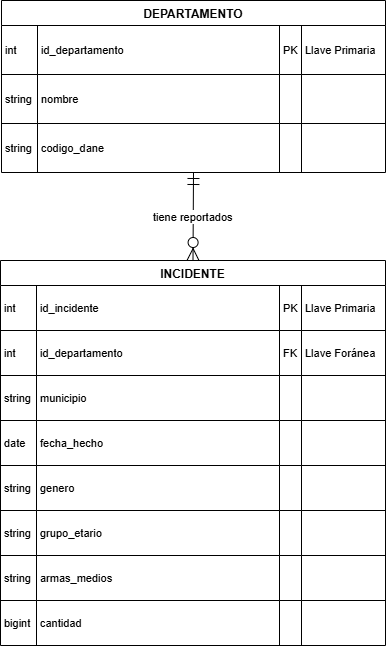

The diagram above was exported from draw.io. Its source (the exported page's mxGraphModel, read from the mxfile embedded in the PNG):
<mxGraphModel dx="2253" dy="743" grid="1" gridSize="10" guides="1" tooltips="1" connect="1" arrows="1" fold="1" page="1" pageScale="1" pageWidth="827" pageHeight="1169" math="0" shadow="0">
  <root>
    <mxCell id="0" />
    <mxCell id="1" parent="0" />
    <mxCell id="hwa_rdi3VdVi9DilDix8-1" parent="1" style="shape=table;startSize=25;container=1;collapsible=0;childLayout=tableLayout;fixedRows=1;rowLines=1;fontStyle=1;align=center;resizeLast=1;" value="DEPARTAMENTO" vertex="1">
      <mxGeometry height="172" width="384" x="-20" y="20" as="geometry" />
    </mxCell>
    <mxCell id="hwa_rdi3VdVi9DilDix8-2" parent="hwa_rdi3VdVi9DilDix8-1" style="shape=tableRow;horizontal=0;startSize=0;swimlaneHead=0;swimlaneBody=0;fillColor=none;collapsible=0;dropTarget=0;points=[[0,0.5],[1,0.5]];portConstraint=eastwest;top=0;left=0;right=0;bottom=0;" vertex="1">
      <mxGeometry height="49" width="384" y="25" as="geometry" />
    </mxCell>
    <mxCell id="hwa_rdi3VdVi9DilDix8-3" parent="hwa_rdi3VdVi9DilDix8-2" style="shape=partialRectangle;connectable=0;fillColor=none;top=0;left=0;bottom=0;right=0;align=left;spacingLeft=2;overflow=hidden;fontSize=11;" value="int" vertex="1">
      <mxGeometry height="49" width="36" as="geometry">
        <mxRectangle height="49" width="36" as="alternateBounds" />
      </mxGeometry>
    </mxCell>
    <mxCell id="hwa_rdi3VdVi9DilDix8-4" parent="hwa_rdi3VdVi9DilDix8-2" style="shape=partialRectangle;connectable=0;fillColor=none;top=0;left=0;bottom=0;right=0;align=left;spacingLeft=2;overflow=hidden;fontSize=11;" value="id_departamento" vertex="1">
      <mxGeometry height="49" width="242" x="36" as="geometry">
        <mxRectangle height="49" width="242" as="alternateBounds" />
      </mxGeometry>
    </mxCell>
    <mxCell id="hwa_rdi3VdVi9DilDix8-5" parent="hwa_rdi3VdVi9DilDix8-2" style="shape=partialRectangle;connectable=0;fillColor=none;top=0;left=0;bottom=0;right=0;align=left;spacingLeft=2;overflow=hidden;fontSize=11;" value="PK" vertex="1">
      <mxGeometry height="49" width="22" x="278" as="geometry">
        <mxRectangle height="49" width="22" as="alternateBounds" />
      </mxGeometry>
    </mxCell>
    <mxCell id="hwa_rdi3VdVi9DilDix8-6" parent="hwa_rdi3VdVi9DilDix8-2" style="shape=partialRectangle;connectable=0;fillColor=none;top=0;left=0;bottom=0;right=0;align=left;spacingLeft=2;overflow=hidden;fontSize=11;" value="Llave Primaria" vertex="1">
      <mxGeometry height="49" width="84" x="300" as="geometry">
        <mxRectangle height="49" width="84" as="alternateBounds" />
      </mxGeometry>
    </mxCell>
    <mxCell id="hwa_rdi3VdVi9DilDix8-7" parent="hwa_rdi3VdVi9DilDix8-1" style="shape=tableRow;horizontal=0;startSize=0;swimlaneHead=0;swimlaneBody=0;fillColor=none;collapsible=0;dropTarget=0;points=[[0,0.5],[1,0.5]];portConstraint=eastwest;top=0;left=0;right=0;bottom=0;" vertex="1">
      <mxGeometry height="49" width="384" y="74" as="geometry" />
    </mxCell>
    <mxCell id="hwa_rdi3VdVi9DilDix8-8" parent="hwa_rdi3VdVi9DilDix8-7" style="shape=partialRectangle;connectable=0;fillColor=none;top=0;left=0;bottom=0;right=0;align=left;spacingLeft=2;overflow=hidden;fontSize=11;" value="string" vertex="1">
      <mxGeometry height="49" width="36" as="geometry">
        <mxRectangle height="49" width="36" as="alternateBounds" />
      </mxGeometry>
    </mxCell>
    <mxCell id="hwa_rdi3VdVi9DilDix8-9" parent="hwa_rdi3VdVi9DilDix8-7" style="shape=partialRectangle;connectable=0;fillColor=none;top=0;left=0;bottom=0;right=0;align=left;spacingLeft=2;overflow=hidden;fontSize=11;" value="nombre" vertex="1">
      <mxGeometry height="49" width="242" x="36" as="geometry">
        <mxRectangle height="49" width="242" as="alternateBounds" />
      </mxGeometry>
    </mxCell>
    <mxCell id="hwa_rdi3VdVi9DilDix8-10" parent="hwa_rdi3VdVi9DilDix8-7" style="shape=partialRectangle;connectable=0;fillColor=none;top=0;left=0;bottom=0;right=0;align=left;spacingLeft=2;overflow=hidden;fontSize=11;" value="" vertex="1">
      <mxGeometry height="49" width="22" x="278" as="geometry">
        <mxRectangle height="49" width="22" as="alternateBounds" />
      </mxGeometry>
    </mxCell>
    <mxCell id="hwa_rdi3VdVi9DilDix8-11" parent="hwa_rdi3VdVi9DilDix8-7" style="shape=partialRectangle;connectable=0;fillColor=none;top=0;left=0;bottom=0;right=0;align=left;spacingLeft=2;overflow=hidden;fontSize=11;" value="" vertex="1">
      <mxGeometry height="49" width="84" x="300" as="geometry">
        <mxRectangle height="49" width="84" as="alternateBounds" />
      </mxGeometry>
    </mxCell>
    <mxCell id="hwa_rdi3VdVi9DilDix8-12" parent="hwa_rdi3VdVi9DilDix8-1" style="shape=tableRow;horizontal=0;startSize=0;swimlaneHead=0;swimlaneBody=0;fillColor=none;collapsible=0;dropTarget=0;points=[[0,0.5],[1,0.5]];portConstraint=eastwest;top=0;left=0;right=0;bottom=0;" vertex="1">
      <mxGeometry height="49" width="384" y="123" as="geometry" />
    </mxCell>
    <mxCell id="hwa_rdi3VdVi9DilDix8-13" parent="hwa_rdi3VdVi9DilDix8-12" style="shape=partialRectangle;connectable=0;fillColor=none;top=0;left=0;bottom=0;right=0;align=left;spacingLeft=2;overflow=hidden;fontSize=11;" value="string" vertex="1">
      <mxGeometry height="49" width="36" as="geometry">
        <mxRectangle height="49" width="36" as="alternateBounds" />
      </mxGeometry>
    </mxCell>
    <mxCell id="hwa_rdi3VdVi9DilDix8-14" parent="hwa_rdi3VdVi9DilDix8-12" style="shape=partialRectangle;connectable=0;fillColor=none;top=0;left=0;bottom=0;right=0;align=left;spacingLeft=2;overflow=hidden;fontSize=11;" value="codigo_dane" vertex="1">
      <mxGeometry height="49" width="242" x="36" as="geometry">
        <mxRectangle height="49" width="242" as="alternateBounds" />
      </mxGeometry>
    </mxCell>
    <mxCell id="hwa_rdi3VdVi9DilDix8-15" parent="hwa_rdi3VdVi9DilDix8-12" style="shape=partialRectangle;connectable=0;fillColor=none;top=0;left=0;bottom=0;right=0;align=left;spacingLeft=2;overflow=hidden;fontSize=11;" value="" vertex="1">
      <mxGeometry height="49" width="22" x="278" as="geometry">
        <mxRectangle height="49" width="22" as="alternateBounds" />
      </mxGeometry>
    </mxCell>
    <mxCell id="hwa_rdi3VdVi9DilDix8-16" parent="hwa_rdi3VdVi9DilDix8-12" style="shape=partialRectangle;connectable=0;fillColor=none;top=0;left=0;bottom=0;right=0;align=left;spacingLeft=2;overflow=hidden;fontSize=11;" value="" vertex="1">
      <mxGeometry height="49" width="84" x="300" as="geometry">
        <mxRectangle height="49" width="84" as="alternateBounds" />
      </mxGeometry>
    </mxCell>
    <mxCell id="hwa_rdi3VdVi9DilDix8-17" parent="1" style="shape=table;startSize=25;container=1;collapsible=0;childLayout=tableLayout;fixedRows=1;rowLines=1;fontStyle=1;align=center;resizeLast=1;" value="INCIDENTE" vertex="1">
      <mxGeometry height="385" width="385" x="-21" y="280" as="geometry" />
    </mxCell>
    <mxCell id="hwa_rdi3VdVi9DilDix8-18" parent="hwa_rdi3VdVi9DilDix8-17" style="shape=tableRow;horizontal=0;startSize=0;swimlaneHead=0;swimlaneBody=0;fillColor=none;collapsible=0;dropTarget=0;points=[[0,0.5],[1,0.5]];portConstraint=eastwest;top=0;left=0;right=0;bottom=0;" vertex="1">
      <mxGeometry height="45" width="385" y="25" as="geometry" />
    </mxCell>
    <mxCell id="hwa_rdi3VdVi9DilDix8-19" parent="hwa_rdi3VdVi9DilDix8-18" style="shape=partialRectangle;connectable=0;fillColor=none;top=0;left=0;bottom=0;right=0;align=left;spacingLeft=2;overflow=hidden;fontSize=11;" value="int" vertex="1">
      <mxGeometry height="45" width="36" as="geometry">
        <mxRectangle height="45" width="36" as="alternateBounds" />
      </mxGeometry>
    </mxCell>
    <mxCell id="hwa_rdi3VdVi9DilDix8-20" parent="hwa_rdi3VdVi9DilDix8-18" style="shape=partialRectangle;connectable=0;fillColor=none;top=0;left=0;bottom=0;right=0;align=left;spacingLeft=2;overflow=hidden;fontSize=11;" value="id_incidente" vertex="1">
      <mxGeometry height="45" width="243" x="36" as="geometry">
        <mxRectangle height="45" width="243" as="alternateBounds" />
      </mxGeometry>
    </mxCell>
    <mxCell id="hwa_rdi3VdVi9DilDix8-21" parent="hwa_rdi3VdVi9DilDix8-18" style="shape=partialRectangle;connectable=0;fillColor=none;top=0;left=0;bottom=0;right=0;align=left;spacingLeft=2;overflow=hidden;fontSize=11;" value="PK" vertex="1">
      <mxGeometry height="45" width="22" x="279" as="geometry">
        <mxRectangle height="45" width="22" as="alternateBounds" />
      </mxGeometry>
    </mxCell>
    <mxCell id="hwa_rdi3VdVi9DilDix8-22" parent="hwa_rdi3VdVi9DilDix8-18" style="shape=partialRectangle;connectable=0;fillColor=none;top=0;left=0;bottom=0;right=0;align=left;spacingLeft=2;overflow=hidden;fontSize=11;" value="Llave Primaria" vertex="1">
      <mxGeometry height="45" width="84" x="301" as="geometry">
        <mxRectangle height="45" width="84" as="alternateBounds" />
      </mxGeometry>
    </mxCell>
    <mxCell id="hwa_rdi3VdVi9DilDix8-23" parent="hwa_rdi3VdVi9DilDix8-17" style="shape=tableRow;horizontal=0;startSize=0;swimlaneHead=0;swimlaneBody=0;fillColor=none;collapsible=0;dropTarget=0;points=[[0,0.5],[1,0.5]];portConstraint=eastwest;top=0;left=0;right=0;bottom=0;" vertex="1">
      <mxGeometry height="45" width="385" y="70" as="geometry" />
    </mxCell>
    <mxCell id="hwa_rdi3VdVi9DilDix8-24" parent="hwa_rdi3VdVi9DilDix8-23" style="shape=partialRectangle;connectable=0;fillColor=none;top=0;left=0;bottom=0;right=0;align=left;spacingLeft=2;overflow=hidden;fontSize=11;" value="int" vertex="1">
      <mxGeometry height="45" width="36" as="geometry">
        <mxRectangle height="45" width="36" as="alternateBounds" />
      </mxGeometry>
    </mxCell>
    <mxCell id="hwa_rdi3VdVi9DilDix8-25" parent="hwa_rdi3VdVi9DilDix8-23" style="shape=partialRectangle;connectable=0;fillColor=none;top=0;left=0;bottom=0;right=0;align=left;spacingLeft=2;overflow=hidden;fontSize=11;" value="id_departamento" vertex="1">
      <mxGeometry height="45" width="243" x="36" as="geometry">
        <mxRectangle height="45" width="243" as="alternateBounds" />
      </mxGeometry>
    </mxCell>
    <mxCell id="hwa_rdi3VdVi9DilDix8-26" parent="hwa_rdi3VdVi9DilDix8-23" style="shape=partialRectangle;connectable=0;fillColor=none;top=0;left=0;bottom=0;right=0;align=left;spacingLeft=2;overflow=hidden;fontSize=11;" value="FK" vertex="1">
      <mxGeometry height="45" width="22" x="279" as="geometry">
        <mxRectangle height="45" width="22" as="alternateBounds" />
      </mxGeometry>
    </mxCell>
    <mxCell id="hwa_rdi3VdVi9DilDix8-27" parent="hwa_rdi3VdVi9DilDix8-23" style="shape=partialRectangle;connectable=0;fillColor=none;top=0;left=0;bottom=0;right=0;align=left;spacingLeft=2;overflow=hidden;fontSize=11;" value="Llave Foránea" vertex="1">
      <mxGeometry height="45" width="84" x="301" as="geometry">
        <mxRectangle height="45" width="84" as="alternateBounds" />
      </mxGeometry>
    </mxCell>
    <mxCell id="hwa_rdi3VdVi9DilDix8-28" parent="hwa_rdi3VdVi9DilDix8-17" style="shape=tableRow;horizontal=0;startSize=0;swimlaneHead=0;swimlaneBody=0;fillColor=none;collapsible=0;dropTarget=0;points=[[0,0.5],[1,0.5]];portConstraint=eastwest;top=0;left=0;right=0;bottom=0;" vertex="1">
      <mxGeometry height="45" width="385" y="115" as="geometry" />
    </mxCell>
    <mxCell id="hwa_rdi3VdVi9DilDix8-29" parent="hwa_rdi3VdVi9DilDix8-28" style="shape=partialRectangle;connectable=0;fillColor=none;top=0;left=0;bottom=0;right=0;align=left;spacingLeft=2;overflow=hidden;fontSize=11;" value="string" vertex="1">
      <mxGeometry height="45" width="36" as="geometry">
        <mxRectangle height="45" width="36" as="alternateBounds" />
      </mxGeometry>
    </mxCell>
    <mxCell id="hwa_rdi3VdVi9DilDix8-30" parent="hwa_rdi3VdVi9DilDix8-28" style="shape=partialRectangle;connectable=0;fillColor=none;top=0;left=0;bottom=0;right=0;align=left;spacingLeft=2;overflow=hidden;fontSize=11;" value="municipio" vertex="1">
      <mxGeometry height="45" width="243" x="36" as="geometry">
        <mxRectangle height="45" width="243" as="alternateBounds" />
      </mxGeometry>
    </mxCell>
    <mxCell id="hwa_rdi3VdVi9DilDix8-31" parent="hwa_rdi3VdVi9DilDix8-28" style="shape=partialRectangle;connectable=0;fillColor=none;top=0;left=0;bottom=0;right=0;align=left;spacingLeft=2;overflow=hidden;fontSize=11;" value="" vertex="1">
      <mxGeometry height="45" width="22" x="279" as="geometry">
        <mxRectangle height="45" width="22" as="alternateBounds" />
      </mxGeometry>
    </mxCell>
    <mxCell id="hwa_rdi3VdVi9DilDix8-32" parent="hwa_rdi3VdVi9DilDix8-28" style="shape=partialRectangle;connectable=0;fillColor=none;top=0;left=0;bottom=0;right=0;align=left;spacingLeft=2;overflow=hidden;fontSize=11;" value="" vertex="1">
      <mxGeometry height="45" width="84" x="301" as="geometry">
        <mxRectangle height="45" width="84" as="alternateBounds" />
      </mxGeometry>
    </mxCell>
    <mxCell id="hwa_rdi3VdVi9DilDix8-33" parent="hwa_rdi3VdVi9DilDix8-17" style="shape=tableRow;horizontal=0;startSize=0;swimlaneHead=0;swimlaneBody=0;fillColor=none;collapsible=0;dropTarget=0;points=[[0,0.5],[1,0.5]];portConstraint=eastwest;top=0;left=0;right=0;bottom=0;" vertex="1">
      <mxGeometry height="45" width="385" y="160" as="geometry" />
    </mxCell>
    <mxCell id="hwa_rdi3VdVi9DilDix8-34" parent="hwa_rdi3VdVi9DilDix8-33" style="shape=partialRectangle;connectable=0;fillColor=none;top=0;left=0;bottom=0;right=0;align=left;spacingLeft=2;overflow=hidden;fontSize=11;" value="date" vertex="1">
      <mxGeometry height="45" width="36" as="geometry">
        <mxRectangle height="45" width="36" as="alternateBounds" />
      </mxGeometry>
    </mxCell>
    <mxCell id="hwa_rdi3VdVi9DilDix8-35" parent="hwa_rdi3VdVi9DilDix8-33" style="shape=partialRectangle;connectable=0;fillColor=none;top=0;left=0;bottom=0;right=0;align=left;spacingLeft=2;overflow=hidden;fontSize=11;" value="fecha_hecho" vertex="1">
      <mxGeometry height="45" width="243" x="36" as="geometry">
        <mxRectangle height="45" width="243" as="alternateBounds" />
      </mxGeometry>
    </mxCell>
    <mxCell id="hwa_rdi3VdVi9DilDix8-36" parent="hwa_rdi3VdVi9DilDix8-33" style="shape=partialRectangle;connectable=0;fillColor=none;top=0;left=0;bottom=0;right=0;align=left;spacingLeft=2;overflow=hidden;fontSize=11;" value="" vertex="1">
      <mxGeometry height="45" width="22" x="279" as="geometry">
        <mxRectangle height="45" width="22" as="alternateBounds" />
      </mxGeometry>
    </mxCell>
    <mxCell id="hwa_rdi3VdVi9DilDix8-37" parent="hwa_rdi3VdVi9DilDix8-33" style="shape=partialRectangle;connectable=0;fillColor=none;top=0;left=0;bottom=0;right=0;align=left;spacingLeft=2;overflow=hidden;fontSize=11;" value="" vertex="1">
      <mxGeometry height="45" width="84" x="301" as="geometry">
        <mxRectangle height="45" width="84" as="alternateBounds" />
      </mxGeometry>
    </mxCell>
    <mxCell id="hwa_rdi3VdVi9DilDix8-38" parent="hwa_rdi3VdVi9DilDix8-17" style="shape=tableRow;horizontal=0;startSize=0;swimlaneHead=0;swimlaneBody=0;fillColor=none;collapsible=0;dropTarget=0;points=[[0,0.5],[1,0.5]];portConstraint=eastwest;top=0;left=0;right=0;bottom=0;" vertex="1">
      <mxGeometry height="45" width="385" y="205" as="geometry" />
    </mxCell>
    <mxCell id="hwa_rdi3VdVi9DilDix8-39" parent="hwa_rdi3VdVi9DilDix8-38" style="shape=partialRectangle;connectable=0;fillColor=none;top=0;left=0;bottom=0;right=0;align=left;spacingLeft=2;overflow=hidden;fontSize=11;" value="string" vertex="1">
      <mxGeometry height="45" width="36" as="geometry">
        <mxRectangle height="45" width="36" as="alternateBounds" />
      </mxGeometry>
    </mxCell>
    <mxCell id="hwa_rdi3VdVi9DilDix8-40" parent="hwa_rdi3VdVi9DilDix8-38" style="shape=partialRectangle;connectable=0;fillColor=none;top=0;left=0;bottom=0;right=0;align=left;spacingLeft=2;overflow=hidden;fontSize=11;" value="genero" vertex="1">
      <mxGeometry height="45" width="243" x="36" as="geometry">
        <mxRectangle height="45" width="243" as="alternateBounds" />
      </mxGeometry>
    </mxCell>
    <mxCell id="hwa_rdi3VdVi9DilDix8-41" parent="hwa_rdi3VdVi9DilDix8-38" style="shape=partialRectangle;connectable=0;fillColor=none;top=0;left=0;bottom=0;right=0;align=left;spacingLeft=2;overflow=hidden;fontSize=11;" value="" vertex="1">
      <mxGeometry height="45" width="22" x="279" as="geometry">
        <mxRectangle height="45" width="22" as="alternateBounds" />
      </mxGeometry>
    </mxCell>
    <mxCell id="hwa_rdi3VdVi9DilDix8-42" parent="hwa_rdi3VdVi9DilDix8-38" style="shape=partialRectangle;connectable=0;fillColor=none;top=0;left=0;bottom=0;right=0;align=left;spacingLeft=2;overflow=hidden;fontSize=11;" value="" vertex="1">
      <mxGeometry height="45" width="84" x="301" as="geometry">
        <mxRectangle height="45" width="84" as="alternateBounds" />
      </mxGeometry>
    </mxCell>
    <mxCell id="hwa_rdi3VdVi9DilDix8-43" parent="hwa_rdi3VdVi9DilDix8-17" style="shape=tableRow;horizontal=0;startSize=0;swimlaneHead=0;swimlaneBody=0;fillColor=none;collapsible=0;dropTarget=0;points=[[0,0.5],[1,0.5]];portConstraint=eastwest;top=0;left=0;right=0;bottom=0;" vertex="1">
      <mxGeometry height="45" width="385" y="250" as="geometry" />
    </mxCell>
    <mxCell id="hwa_rdi3VdVi9DilDix8-44" parent="hwa_rdi3VdVi9DilDix8-43" style="shape=partialRectangle;connectable=0;fillColor=none;top=0;left=0;bottom=0;right=0;align=left;spacingLeft=2;overflow=hidden;fontSize=11;" value="string" vertex="1">
      <mxGeometry height="45" width="36" as="geometry">
        <mxRectangle height="45" width="36" as="alternateBounds" />
      </mxGeometry>
    </mxCell>
    <mxCell id="hwa_rdi3VdVi9DilDix8-45" parent="hwa_rdi3VdVi9DilDix8-43" style="shape=partialRectangle;connectable=0;fillColor=none;top=0;left=0;bottom=0;right=0;align=left;spacingLeft=2;overflow=hidden;fontSize=11;" value="grupo_etario" vertex="1">
      <mxGeometry height="45" width="243" x="36" as="geometry">
        <mxRectangle height="45" width="243" as="alternateBounds" />
      </mxGeometry>
    </mxCell>
    <mxCell id="hwa_rdi3VdVi9DilDix8-46" parent="hwa_rdi3VdVi9DilDix8-43" style="shape=partialRectangle;connectable=0;fillColor=none;top=0;left=0;bottom=0;right=0;align=left;spacingLeft=2;overflow=hidden;fontSize=11;" value="" vertex="1">
      <mxGeometry height="45" width="22" x="279" as="geometry">
        <mxRectangle height="45" width="22" as="alternateBounds" />
      </mxGeometry>
    </mxCell>
    <mxCell id="hwa_rdi3VdVi9DilDix8-47" parent="hwa_rdi3VdVi9DilDix8-43" style="shape=partialRectangle;connectable=0;fillColor=none;top=0;left=0;bottom=0;right=0;align=left;spacingLeft=2;overflow=hidden;fontSize=11;" value="" vertex="1">
      <mxGeometry height="45" width="84" x="301" as="geometry">
        <mxRectangle height="45" width="84" as="alternateBounds" />
      </mxGeometry>
    </mxCell>
    <mxCell id="hwa_rdi3VdVi9DilDix8-48" parent="hwa_rdi3VdVi9DilDix8-17" style="shape=tableRow;horizontal=0;startSize=0;swimlaneHead=0;swimlaneBody=0;fillColor=none;collapsible=0;dropTarget=0;points=[[0,0.5],[1,0.5]];portConstraint=eastwest;top=0;left=0;right=0;bottom=0;" vertex="1">
      <mxGeometry height="45" width="385" y="295" as="geometry" />
    </mxCell>
    <mxCell id="hwa_rdi3VdVi9DilDix8-49" parent="hwa_rdi3VdVi9DilDix8-48" style="shape=partialRectangle;connectable=0;fillColor=none;top=0;left=0;bottom=0;right=0;align=left;spacingLeft=2;overflow=hidden;fontSize=11;" value="string" vertex="1">
      <mxGeometry height="45" width="36" as="geometry">
        <mxRectangle height="45" width="36" as="alternateBounds" />
      </mxGeometry>
    </mxCell>
    <mxCell id="hwa_rdi3VdVi9DilDix8-50" parent="hwa_rdi3VdVi9DilDix8-48" style="shape=partialRectangle;connectable=0;fillColor=none;top=0;left=0;bottom=0;right=0;align=left;spacingLeft=2;overflow=hidden;fontSize=11;" value="armas_medios" vertex="1">
      <mxGeometry height="45" width="243" x="36" as="geometry">
        <mxRectangle height="45" width="243" as="alternateBounds" />
      </mxGeometry>
    </mxCell>
    <mxCell id="hwa_rdi3VdVi9DilDix8-51" parent="hwa_rdi3VdVi9DilDix8-48" style="shape=partialRectangle;connectable=0;fillColor=none;top=0;left=0;bottom=0;right=0;align=left;spacingLeft=2;overflow=hidden;fontSize=11;" value="" vertex="1">
      <mxGeometry height="45" width="22" x="279" as="geometry">
        <mxRectangle height="45" width="22" as="alternateBounds" />
      </mxGeometry>
    </mxCell>
    <mxCell id="hwa_rdi3VdVi9DilDix8-52" parent="hwa_rdi3VdVi9DilDix8-48" style="shape=partialRectangle;connectable=0;fillColor=none;top=0;left=0;bottom=0;right=0;align=left;spacingLeft=2;overflow=hidden;fontSize=11;" value="" vertex="1">
      <mxGeometry height="45" width="84" x="301" as="geometry">
        <mxRectangle height="45" width="84" as="alternateBounds" />
      </mxGeometry>
    </mxCell>
    <mxCell id="hwa_rdi3VdVi9DilDix8-53" parent="hwa_rdi3VdVi9DilDix8-17" style="shape=tableRow;horizontal=0;startSize=0;swimlaneHead=0;swimlaneBody=0;fillColor=none;collapsible=0;dropTarget=0;points=[[0,0.5],[1,0.5]];portConstraint=eastwest;top=0;left=0;right=0;bottom=0;" vertex="1">
      <mxGeometry height="45" width="385" y="340" as="geometry" />
    </mxCell>
    <mxCell id="hwa_rdi3VdVi9DilDix8-54" parent="hwa_rdi3VdVi9DilDix8-53" style="shape=partialRectangle;connectable=0;fillColor=none;top=0;left=0;bottom=0;right=0;align=left;spacingLeft=2;overflow=hidden;fontSize=11;" value="bigint" vertex="1">
      <mxGeometry height="45" width="36" as="geometry">
        <mxRectangle height="45" width="36" as="alternateBounds" />
      </mxGeometry>
    </mxCell>
    <mxCell id="hwa_rdi3VdVi9DilDix8-55" parent="hwa_rdi3VdVi9DilDix8-53" style="shape=partialRectangle;connectable=0;fillColor=none;top=0;left=0;bottom=0;right=0;align=left;spacingLeft=2;overflow=hidden;fontSize=11;" value="cantidad" vertex="1">
      <mxGeometry height="45" width="243" x="36" as="geometry">
        <mxRectangle height="45" width="243" as="alternateBounds" />
      </mxGeometry>
    </mxCell>
    <mxCell id="hwa_rdi3VdVi9DilDix8-56" parent="hwa_rdi3VdVi9DilDix8-53" style="shape=partialRectangle;connectable=0;fillColor=none;top=0;left=0;bottom=0;right=0;align=left;spacingLeft=2;overflow=hidden;fontSize=11;" value="" vertex="1">
      <mxGeometry height="45" width="22" x="279" as="geometry">
        <mxRectangle height="45" width="22" as="alternateBounds" />
      </mxGeometry>
    </mxCell>
    <mxCell id="hwa_rdi3VdVi9DilDix8-57" parent="hwa_rdi3VdVi9DilDix8-53" style="shape=partialRectangle;connectable=0;fillColor=none;top=0;left=0;bottom=0;right=0;align=left;spacingLeft=2;overflow=hidden;fontSize=11;" value="" vertex="1">
      <mxGeometry height="45" width="84" x="301" as="geometry">
        <mxRectangle height="45" width="84" as="alternateBounds" />
      </mxGeometry>
    </mxCell>
    <mxCell id="hwa_rdi3VdVi9DilDix8-58" edge="1" parent="1" source="hwa_rdi3VdVi9DilDix8-1" style="curved=1;startArrow=ERmandOne;startSize=10;;endArrow=ERzeroToMany;endSize=10;;exitX=0.5;exitY=1;entryX=0.5;entryY=0;rounded=0;" target="hwa_rdi3VdVi9DilDix8-17" value="tiene reportados">
      <mxGeometry relative="1" as="geometry">
        <Array as="points" />
      </mxGeometry>
    </mxCell>
  </root>
</mxGraphModel>